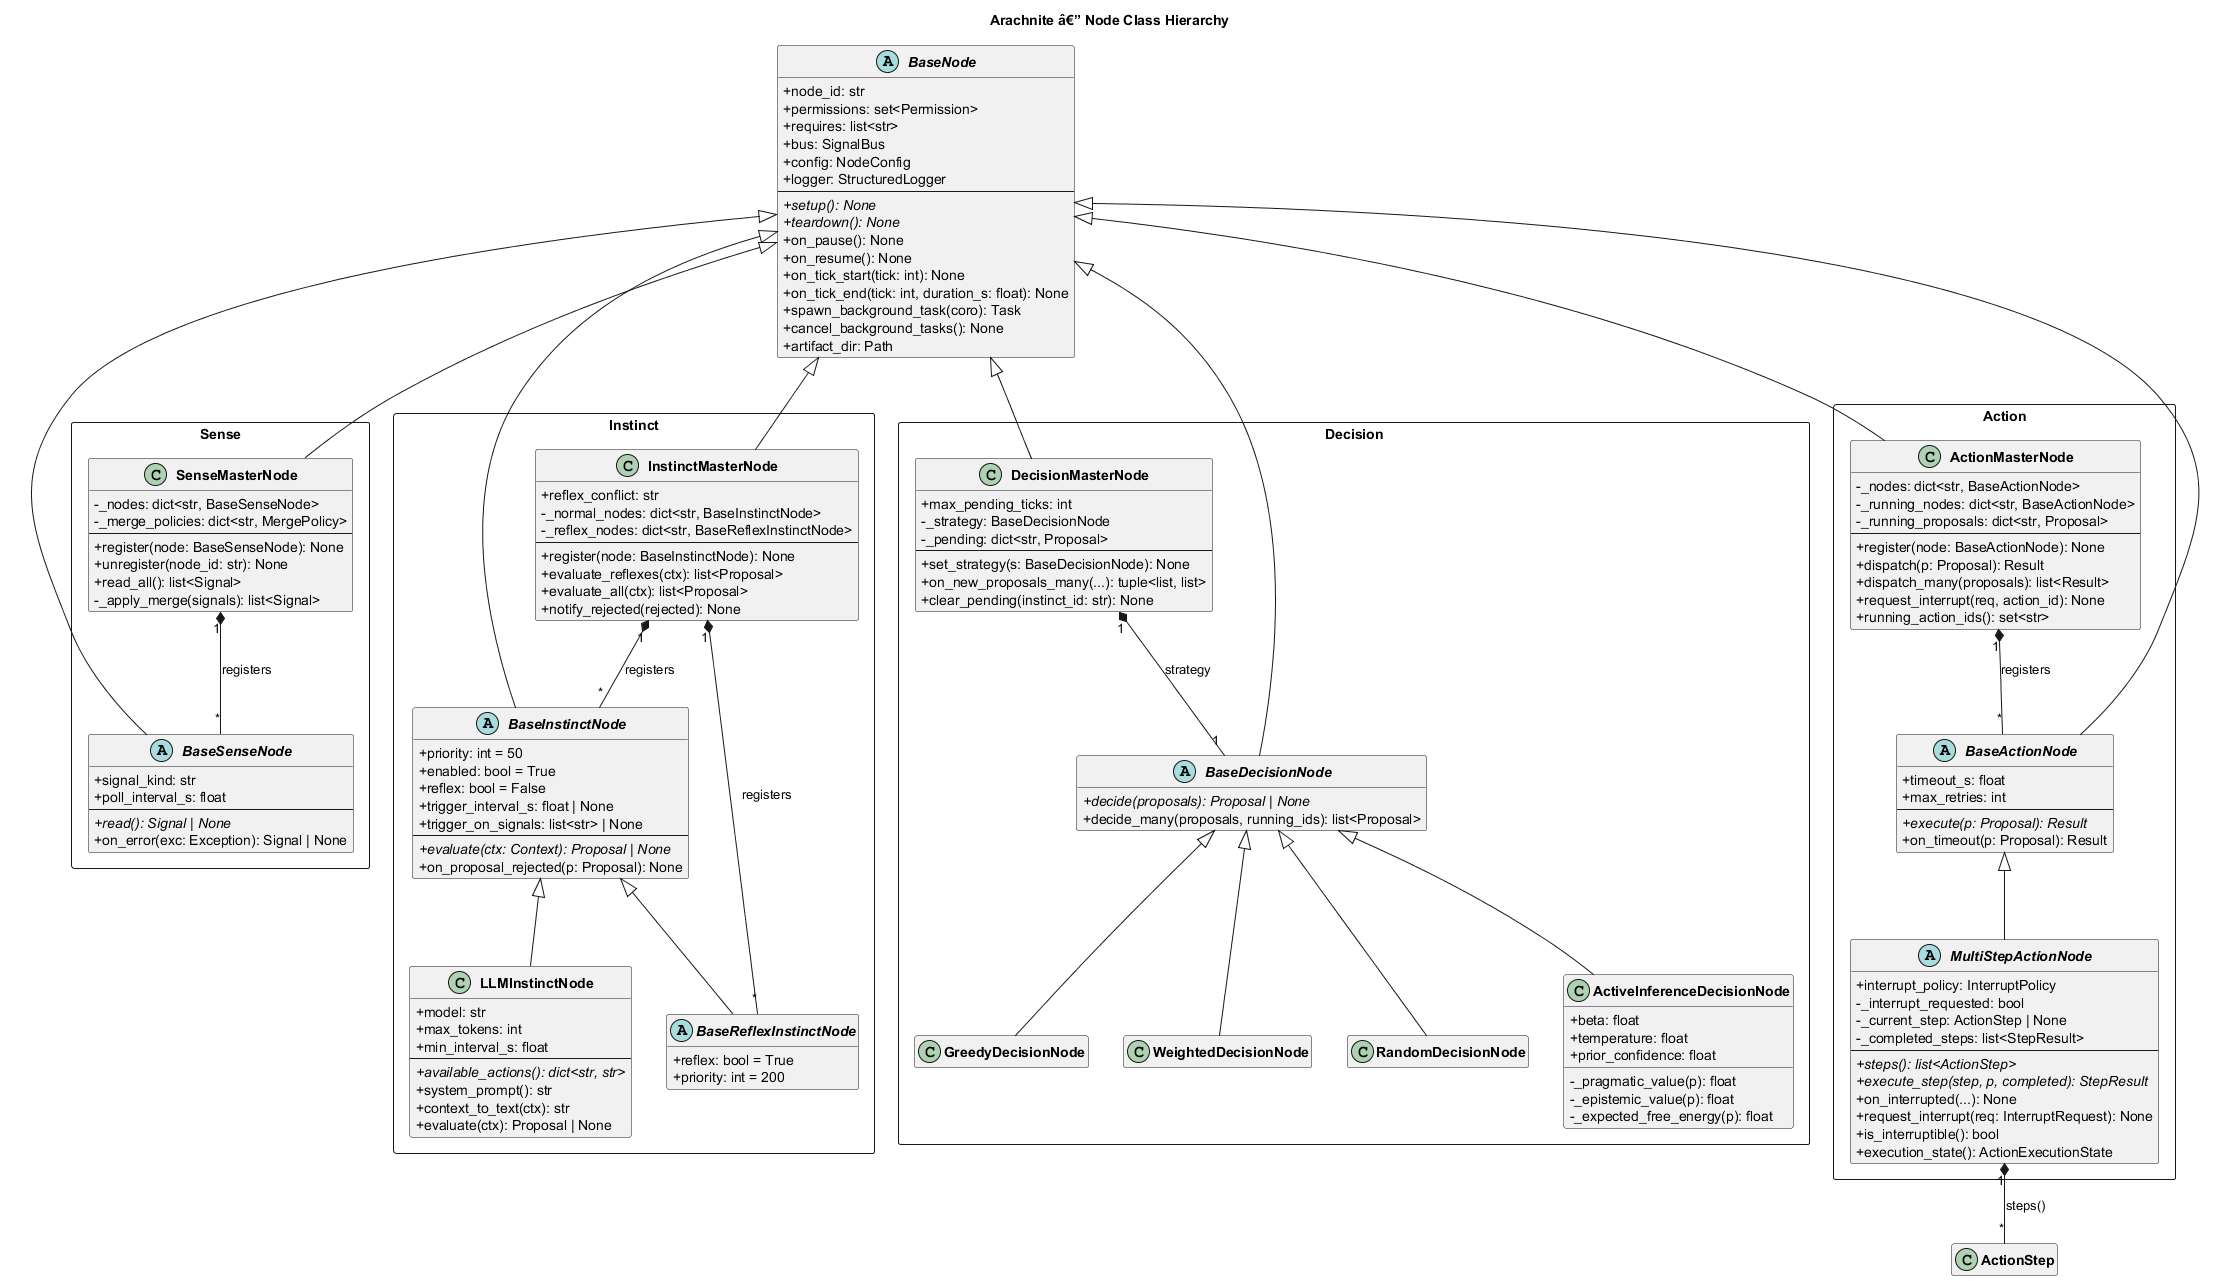

The diagram above was rendered by PlantUML. Its source (embedded in the PNG):
@startuml node_hierarchy
title Arachnite â€” Node Class Hierarchy

skinparam classAttributeIconSize 0
skinparam classFontStyle bold
skinparam packageStyle rectangle
hide empty members

abstract class BaseNode {
  + node_id: str
  + permissions: set<Permission>
  + requires: list<str>
  + bus: SignalBus
  + config: NodeConfig
  + logger: StructuredLogger
  --
  + {abstract} setup(): None
  + {abstract} teardown(): None
  + on_pause(): None
  + on_resume(): None
  + on_tick_start(tick: int): None
  + on_tick_end(tick: int, duration_s: float): None
  + spawn_background_task(coro): Task
  + cancel_background_tasks(): None
  + artifact_dir: Path
}

' â”€â”€ Sense layer â”€â”€â”€â”€â”€â”€â”€â”€â”€â”€â”€â”€â”€â”€â”€â”€â”€â”€â”€â”€â”€â”€â”€â”€â”€â”€â”€â”€â”€â”€â”€â”€â”€â”€â”€â”€â”€â”€â”€â”€â”€â”€â”€â”€â”€â”€
package "Sense" <<Rectangle>> {
  abstract class BaseSenseNode {
    + signal_kind: str
    + poll_interval_s: float
    --
    + {abstract} read(): Signal | None
    + on_error(exc: Exception): Signal | None
  }

  class SenseMasterNode {
    - _nodes: dict<str, BaseSenseNode>
    - _merge_policies: dict<str, MergePolicy>
    --
    + register(node: BaseSenseNode): None
    + unregister(node_id: str): None
    + read_all(): list<Signal>
    - _apply_merge(signals): list<Signal>
  }
}

' â”€â”€ Instinct layer â”€â”€â”€â”€â”€â”€â”€â”€â”€â”€â”€â”€â”€â”€â”€â”€â”€â”€â”€â”€â”€â”€â”€â”€â”€â”€â”€â”€â”€â”€â”€â”€â”€â”€â”€â”€â”€â”€â”€â”€â”€â”€â”€
package "Instinct" <<Rectangle>> {
  abstract class BaseInstinctNode {
    + priority: int = 50
    + enabled: bool = True
    + reflex: bool = False
    + trigger_interval_s: float | None
    + trigger_on_signals: list<str> | None
    --
    + {abstract} evaluate(ctx: Context): Proposal | None
    + on_proposal_rejected(p: Proposal): None
  }

  abstract class BaseReflexInstinctNode {
    + reflex: bool = True
    + priority: int = 200
  }

  class LLMInstinctNode {
    + model: str
    + max_tokens: int
    + min_interval_s: float
    --
    + {abstract} available_actions(): dict<str, str>
    + system_prompt(): str
    + context_to_text(ctx): str
    + evaluate(ctx): Proposal | None
  }

  class InstinctMasterNode {
    + reflex_conflict: str
    - _normal_nodes: dict<str, BaseInstinctNode>
    - _reflex_nodes: dict<str, BaseReflexInstinctNode>
    --
    + register(node: BaseInstinctNode): None
    + evaluate_reflexes(ctx): list<Proposal>
    + evaluate_all(ctx): list<Proposal>
    + notify_rejected(rejected): None
  }
}

' â”€â”€ Decision layer â”€â”€â”€â”€â”€â”€â”€â”€â”€â”€â”€â”€â”€â”€â”€â”€â”€â”€â”€â”€â”€â”€â”€â”€â”€â”€â”€â”€â”€â”€â”€â”€â”€â”€â”€â”€â”€â”€â”€â”€â”€â”€â”€
package "Decision" <<Rectangle>> {
  abstract class BaseDecisionNode {
    + {abstract} decide(proposals): Proposal | None
    + decide_many(proposals, running_ids): list<Proposal>
  }

  class GreedyDecisionNode
  class WeightedDecisionNode
  class RandomDecisionNode
  class ActiveInferenceDecisionNode {
    + beta: float
    + temperature: float
    + prior_confidence: float
    - _pragmatic_value(p): float
    - _epistemic_value(p): float
    - _expected_free_energy(p): float
  }

  class DecisionMasterNode {
    + max_pending_ticks: int
    - _strategy: BaseDecisionNode
    - _pending: dict<str, Proposal>
    --
    + set_strategy(s: BaseDecisionNode): None
    + on_new_proposals_many(...): tuple<list, list>
    + clear_pending(instinct_id: str): None
  }
}

' â”€â”€ Action layer â”€â”€â”€â”€â”€â”€â”€â”€â”€â”€â”€â”€â”€â”€â”€â”€â”€â”€â”€â”€â”€â”€â”€â”€â”€â”€â”€â”€â”€â”€â”€â”€â”€â”€â”€â”€â”€â”€â”€â”€â”€â”€â”€â”€â”€
package "Action" <<Rectangle>> {
  abstract class BaseActionNode {
    + timeout_s: float
    + max_retries: int
    --
    + {abstract} execute(p: Proposal): Result
    + on_timeout(p: Proposal): Result
  }

  abstract class MultiStepActionNode {
    + interrupt_policy: InterruptPolicy
    - _interrupt_requested: bool
    - _current_step: ActionStep | None
    - _completed_steps: list<StepResult>
    --
    + {abstract} steps(): list<ActionStep>
    + {abstract} execute_step(step, p, completed): StepResult
    + on_interrupted(...): None
    + request_interrupt(req: InterruptRequest): None
    + is_interruptible(): bool
    + execution_state(): ActionExecutionState
  }

  class ActionMasterNode {
    - _nodes: dict<str, BaseActionNode>
    - _running_nodes: dict<str, BaseActionNode>
    - _running_proposals: dict<str, Proposal>
    --
    + register(node: BaseActionNode): None
    + dispatch(p: Proposal): Result
    + dispatch_many(proposals): list<Result>
    + request_interrupt(req, action_id): None
    + running_action_ids(): set<str>
  }
}

' â”€â”€ Inheritance â”€â”€â”€â”€â”€â”€â”€â”€â”€â”€â”€â”€â”€â”€â”€â”€â”€â”€â”€â”€â”€â”€â”€â”€â”€â”€â”€â”€â”€â”€â”€â”€â”€â”€â”€â”€â”€â”€â”€â”€â”€â”€â”€â”€â”€â”€
BaseNode <|-- BaseSenseNode
BaseNode <|-- BaseInstinctNode
BaseNode <|-- BaseDecisionNode
BaseNode <|-- BaseActionNode
BaseNode <|-- SenseMasterNode
BaseNode <|-- InstinctMasterNode
BaseNode <|-- DecisionMasterNode
BaseNode <|-- ActionMasterNode

BaseInstinctNode    <|-- BaseReflexInstinctNode
BaseInstinctNode    <|-- LLMInstinctNode
BaseDecisionNode    <|-- GreedyDecisionNode
BaseDecisionNode    <|-- WeightedDecisionNode
BaseDecisionNode    <|-- RandomDecisionNode
BaseDecisionNode    <|-- ActiveInferenceDecisionNode
BaseActionNode      <|-- MultiStepActionNode

' â”€â”€ Composition â”€â”€â”€â”€â”€â”€â”€â”€â”€â”€â”€â”€â”€â”€â”€â”€â”€â”€â”€â”€â”€â”€â”€â”€â”€â”€â”€â”€â”€â”€â”€â”€â”€â”€â”€â”€â”€â”€â”€â”€â”€â”€â”€â”€â”€â”€
SenseMasterNode    "1" *-- "*" BaseSenseNode      : registers
InstinctMasterNode "1" *-- "*" BaseInstinctNode   : registers
InstinctMasterNode "1" *-- "*" BaseReflexInstinctNode : registers
DecisionMasterNode "1" *-- "1" BaseDecisionNode   : strategy
ActionMasterNode   "1" *-- "*" BaseActionNode     : registers
MultiStepActionNode "1" *-- "*" ActionStep        : steps()

@enduml